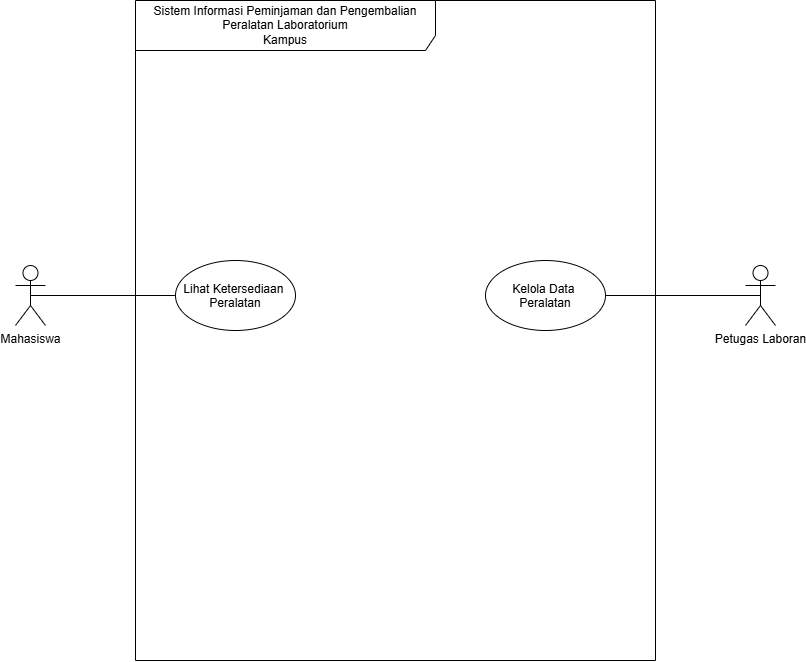

The diagram above was exported from draw.io. Its source (the exported page's mxGraphModel, read from the mxfile embedded in the PNG):
<mxGraphModel dx="1414" dy="841" grid="1" gridSize="10" guides="1" tooltips="1" connect="1" arrows="1" fold="1" page="1" pageScale="1" pageWidth="850" pageHeight="1100" math="0" shadow="0">
  <root>
    <mxCell id="0" />
    <mxCell id="1" parent="0" />
    <mxCell id="7zb2-iCGXCN9Ig5HvbbY-1" parent="1" style="shape=umlFrame;whiteSpace=wrap;html=1;pointerEvents=0;recursiveResize=0;container=1;collapsible=0;width=300;height=50;" value="Sistem Informasi Peminjaman dan Pengembalian Peralatan Laboratorium&lt;br/&gt;Kampus" vertex="1">
      <mxGeometry height="660" width="520" x="160" y="80" as="geometry" />
    </mxCell>
    <mxCell id="7zb2-iCGXCN9Ig5HvbbY-4" parent="7zb2-iCGXCN9Ig5HvbbY-1" style="ellipse;" value="Lihat Ketersediaan &#10;Peralatan" vertex="1">
      <mxGeometry height="70" width="120" x="40" y="260" as="geometry" />
    </mxCell>
    <mxCell id="7zb2-iCGXCN9Ig5HvbbY-5" parent="7zb2-iCGXCN9Ig5HvbbY-1" style="ellipse;" value="Kelola Data &#10;Peralatan" vertex="1">
      <mxGeometry height="70" width="120" x="350" y="260" as="geometry" />
    </mxCell>
    <mxCell id="7zb2-iCGXCN9Ig5HvbbY-11" edge="1" parent="1" source="7zb2-iCGXCN9Ig5HvbbY-2" style="edgeStyle=orthogonalEdgeStyle;rounded=0;orthogonalLoop=1;jettySize=auto;html=1;exitX=0.5;exitY=0.5;exitDx=0;exitDy=0;exitPerimeter=0;startArrow=none;startFill=0;endArrow=none;endFill=0;" target="7zb2-iCGXCN9Ig5HvbbY-4">
      <mxGeometry relative="1" as="geometry" />
    </mxCell>
    <mxCell id="7zb2-iCGXCN9Ig5HvbbY-2" parent="1" style="shape=umlActor;verticalLabelPosition=bottom;verticalAlign=top;html=1;" value="Mahasiswa" vertex="1">
      <mxGeometry height="60" width="30" x="40" y="345" as="geometry" />
    </mxCell>
    <mxCell id="7zb2-iCGXCN9Ig5HvbbY-12" edge="1" parent="1" source="7zb2-iCGXCN9Ig5HvbbY-3" style="edgeStyle=orthogonalEdgeStyle;rounded=0;orthogonalLoop=1;jettySize=auto;html=1;exitX=0.5;exitY=0.5;exitDx=0;exitDy=0;exitPerimeter=0;endArrow=none;endFill=0;" target="7zb2-iCGXCN9Ig5HvbbY-5">
      <mxGeometry relative="1" as="geometry" />
    </mxCell>
    <mxCell id="7zb2-iCGXCN9Ig5HvbbY-3" parent="1" style="shape=umlActor;verticalLabelPosition=bottom;verticalAlign=top;html=1;" value="Petugas Laboran" vertex="1">
      <mxGeometry height="60" width="30" x="770" y="345" as="geometry" />
    </mxCell>
  </root>
</mxGraphModel>